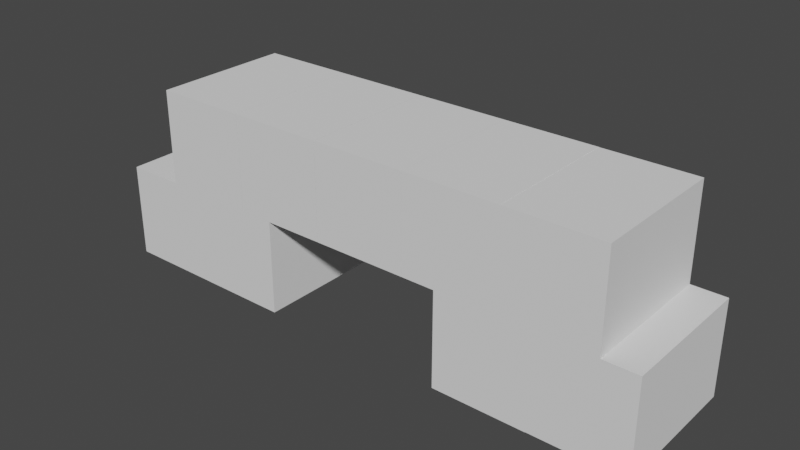 # Source: MountainCaveBack.blend  (saved by Blender 3.5.10; exported with 4.5.12 LTS)
import bpy
from mathutils import Matrix  # noqa: F401  (used for matrix-valued properties, if any)

bpy.ops.wm.read_factory_settings(use_empty=True)
scene = bpy.context.scene
scene.name = 'Scene'

# ---- collections
col_collection = bpy.data.collections.new('Collection'); scene.collection.children.link(col_collection)

# ---- world
world_world = bpy.data.worlds.new('World'); scene.world = world_world
world_world.use_nodes = True; world_world.node_tree.nodes.clear()
_N = world_world.node_tree.nodes; _L = world_world.node_tree.links
n0 = _N.new('ShaderNodeOutputWorld'); n0.name = 'World Output'; n0.location = (300, 300)
n1 = _N.new('ShaderNodeBackground'); n1.name = 'Background'; n1.location = (10, 300)
n1.inputs[0].default_value = (0.05088, 0.05088, 0.05088, 1.0)
_L.new(n1.outputs[0], n0.inputs[0])
n0.is_active_output = True
world_world.color = (0.05088, 0.05088, 0.05088)
world_world.use_sun_shadow = False
world_world.sun_shadow_jitter_overblur = 0.0

# ---- meshes
me_004 = bpy.data.meshes.new('立方体.004')
me_004.from_pydata([(-15.5, -10.41, -10.55), (-15.5, -10.41, 10.55), (-15.5, 10.41, -10.55), (-15.5, 10.41, 10.55), (15.5, -10.41, -10.55), (15.5, -10.41, 10.55), (15.5, 10.41, -10.55), (15.5, 10.41, 10.55)], [], [(0, 1, 3, 2), (2, 3, 7, 6), (6, 7, 5, 4), (4, 5, 1, 0), (2, 6, 4, 0), (7, 3, 1, 5)])
_uv = me_004.uv_layers.new(name='UVマップ')
_uv.uv.foreach_set('vector', [0.375, 0.0, 0.625, 0.0, 0.625, 0.25, 0.375, 0.25, 0.375, 0.25, 0.625, 0.25, 0.625, 0.5, 0.375, 0.5, 0.375, 0.5, 0.625, 0.5, 0.625, 0.75, 0.375, 0.75, 0.375, 0.75, 0.625, 0.75, 0.625, 1.0, 0.375, 1.0, 0.125, 0.5, 0.375, 0.5, 0.375, 0.75, 0.125, 0.75, 0.625, 0.5, 0.875, 0.5, 0.875, 0.75, 0.625, 0.75])
me_004.update()
me_005 = bpy.data.meshes.new('立方体.005')
me_005.from_pydata([(-15.5, -10.41, -10.55), (-15.5, -10.41, 10.55), (-15.5, 10.41, -10.55), (-15.5, 10.41, 10.55), (15.5, -10.41, -10.55), (15.5, -10.41, 10.55), (15.5, 10.41, -10.55), (15.5, 10.41, 10.55)], [], [(0, 1, 3, 2), (2, 3, 7, 6), (6, 7, 5, 4), (4, 5, 1, 0), (2, 6, 4, 0), (7, 3, 1, 5)])
_uv = me_005.uv_layers.new(name='UVマップ')
_uv.uv.foreach_set('vector', [0.375, 0.0, 0.625, 0.0, 0.625, 0.25, 0.375, 0.25, 0.375, 0.25, 0.625, 0.25, 0.625, 0.5, 0.375, 0.5, 0.375, 0.5, 0.625, 0.5, 0.625, 0.75, 0.375, 0.75, 0.375, 0.75, 0.625, 0.75, 0.625, 1.0, 0.375, 1.0, 0.125, 0.5, 0.375, 0.5, 0.375, 0.75, 0.125, 0.75, 0.625, 0.5, 0.875, 0.5, 0.875, 0.75, 0.625, 0.75])
me_005.update()
me_006 = bpy.data.meshes.new('立方体.006')
me_006.from_pydata([(-15.5, -10.41, -10.55), (-15.5, -10.41, 10.55), (-15.5, 10.41, -10.55), (-15.5, 10.41, 10.55), (15.5, -10.41, -10.55), (15.5, -10.41, 10.55), (15.5, 10.41, -10.55), (15.5, 10.41, 10.55)], [], [(0, 1, 3, 2), (2, 3, 7, 6), (6, 7, 5, 4), (4, 5, 1, 0), (2, 6, 4, 0), (7, 3, 1, 5)])
_uv = me_006.uv_layers.new(name='UVマップ')
_uv.uv.foreach_set('vector', [0.375, 0.0, 0.625, 0.0, 0.625, 0.25, 0.375, 0.25, 0.375, 0.25, 0.625, 0.25, 0.625, 0.5, 0.375, 0.5, 0.375, 0.5, 0.625, 0.5, 0.625, 0.75, 0.375, 0.75, 0.375, 0.75, 0.625, 0.75, 0.625, 1.0, 0.375, 1.0, 0.125, 0.5, 0.375, 0.5, 0.375, 0.75, 0.125, 0.75, 0.625, 0.5, 0.875, 0.5, 0.875, 0.75, 0.625, 0.75])
me_006.update()
me_007 = bpy.data.meshes.new('立方体.007')
me_007.from_pydata([(-15.5, -10.41, -10.55), (-15.5, -10.41, 10.55), (-15.5, 10.41, -10.55), (-15.5, 10.41, 10.55), (15.5, -10.41, -10.55), (15.5, -10.41, 10.55), (15.5, 10.41, -10.55), (15.5, 10.41, 10.55)], [], [(0, 1, 3, 2), (2, 3, 7, 6), (6, 7, 5, 4), (4, 5, 1, 0), (2, 6, 4, 0), (7, 3, 1, 5)])
_uv = me_007.uv_layers.new(name='UVマップ')
_uv.uv.foreach_set('vector', [0.375, 0.0, 0.625, 0.0, 0.625, 0.25, 0.375, 0.25, 0.375, 0.25, 0.625, 0.25, 0.625, 0.5, 0.375, 0.5, 0.375, 0.5, 0.625, 0.5, 0.625, 0.75, 0.375, 0.75, 0.375, 0.75, 0.625, 0.75, 0.625, 1.0, 0.375, 1.0, 0.125, 0.5, 0.375, 0.5, 0.375, 0.75, 0.125, 0.75, 0.625, 0.5, 0.875, 0.5, 0.875, 0.75, 0.625, 0.75])
me_007.update()
me_008 = bpy.data.meshes.new('立方体.008')
me_008.from_pydata([(-15.5, -10.41, -10.55), (-15.5, -10.41, 10.55), (-15.5, 10.41, -10.55), (-15.5, 10.41, 10.55), (15.5, -10.41, -10.55), (15.5, -10.41, 10.55), (15.5, 10.41, -10.55), (15.5, 10.41, 10.55)], [], [(0, 1, 3, 2), (2, 3, 7, 6), (6, 7, 5, 4), (4, 5, 1, 0), (2, 6, 4, 0), (7, 3, 1, 5)])
_uv = me_008.uv_layers.new(name='UVマップ')
_uv.uv.foreach_set('vector', [0.375, 0.0, 0.625, 0.0, 0.625, 0.25, 0.375, 0.25, 0.375, 0.25, 0.625, 0.25, 0.625, 0.5, 0.375, 0.5, 0.375, 0.5, 0.625, 0.5, 0.625, 0.75, 0.375, 0.75, 0.375, 0.75, 0.625, 0.75, 0.625, 1.0, 0.375, 1.0, 0.125, 0.5, 0.375, 0.5, 0.375, 0.75, 0.125, 0.75, 0.625, 0.5, 0.875, 0.5, 0.875, 0.75, 0.625, 0.75])
me_008.update()
me_009 = bpy.data.meshes.new('立方体.009')
me_009.from_pydata([(-15.5, -10.41, -10.55), (-15.5, -10.41, 10.55), (-15.5, 10.41, -10.55), (-15.5, 10.41, 10.55), (15.5, -10.41, -10.55), (15.5, -10.41, 10.55), (15.5, 10.41, -10.55), (15.5, 10.41, 10.55)], [], [(0, 1, 3, 2), (2, 3, 7, 6), (6, 7, 5, 4), (4, 5, 1, 0), (2, 6, 4, 0), (7, 3, 1, 5)])
_uv = me_009.uv_layers.new(name='UVマップ')
_uv.uv.foreach_set('vector', [0.375, 0.0, 0.625, 0.0, 0.625, 0.25, 0.375, 0.25, 0.375, 0.25, 0.625, 0.25, 0.625, 0.5, 0.375, 0.5, 0.375, 0.5, 0.625, 0.5, 0.625, 0.75, 0.375, 0.75, 0.375, 0.75, 0.625, 0.75, 0.625, 1.0, 0.375, 1.0, 0.125, 0.5, 0.375, 0.5, 0.375, 0.75, 0.125, 0.75, 0.625, 0.5, 0.875, 0.5, 0.875, 0.75, 0.625, 0.75])
me_009.update()
me_010 = bpy.data.meshes.new('立方体.010')
me_010.from_pydata([(-15.5, -10.41, -10.55), (-15.5, -10.41, 10.55), (-15.5, 10.41, -10.55), (-15.5, 10.41, 10.55), (15.5, -10.41, -10.55), (15.5, -10.41, 10.55), (15.5, 10.41, -10.55), (15.5, 10.41, 10.55)], [], [(0, 1, 3, 2), (2, 3, 7, 6), (6, 7, 5, 4), (4, 5, 1, 0), (2, 6, 4, 0), (7, 3, 1, 5)])
_uv = me_010.uv_layers.new(name='UVマップ')
_uv.uv.foreach_set('vector', [0.375, 0.0, 0.625, 0.0, 0.625, 0.25, 0.375, 0.25, 0.375, 0.25, 0.625, 0.25, 0.625, 0.5, 0.375, 0.5, 0.375, 0.5, 0.625, 0.5, 0.625, 0.75, 0.375, 0.75, 0.375, 0.75, 0.625, 0.75, 0.625, 1.0, 0.375, 1.0, 0.125, 0.5, 0.375, 0.5, 0.375, 0.75, 0.125, 0.75, 0.625, 0.5, 0.875, 0.5, 0.875, 0.75, 0.625, 0.75])
me_010.update()
me_019 = bpy.data.meshes.new('立方体.019')
me_019.from_pydata([(-15.5, -10.41, -10.55), (-15.5, -10.41, 10.55), (-15.5, 10.41, -10.55), (-15.5, 10.41, 10.55), (14.24, -10.41, -10.55), (14.24, -10.41, 10.55), (14.24, 10.41, -10.55), (14.24, 10.41, 10.55)], [], [(0, 1, 3, 2), (2, 3, 7, 6), (6, 7, 5, 4), (4, 5, 1, 0), (2, 6, 4, 0), (7, 3, 1, 5)])
_uv = me_019.uv_layers.new(name='UVマップ')
_uv.uv.foreach_set('vector', [0.375, 0.0, 0.625, 0.0, 0.625, 0.25, 0.375, 0.25, 0.375, 0.25, 0.625, 0.25, 0.625, 0.5, 0.375, 0.5, 0.375, 0.5, 0.625, 0.5, 0.625, 0.75, 0.375, 0.75, 0.375, 0.75, 0.625, 0.75, 0.625, 1.0, 0.375, 1.0, 0.125, 0.5, 0.375, 0.5, 0.375, 0.75, 0.125, 0.75, 0.625, 0.5, 0.875, 0.5, 0.875, 0.75, 0.625, 0.75])
me_019.update()
me_020 = bpy.data.meshes.new('立方体.020')
me_020.from_pydata([(-15.5, -10.41, -10.55), (-15.5, -10.41, 10.55), (-15.5, 10.41, -10.55), (-15.5, 10.41, 10.55), (14.13, -10.41, -10.55), (14.13, -10.41, 10.55), (14.13, 10.41, -10.55), (14.13, 10.41, 10.55), (-15.5, 5.205, -10.55), (-15.5, 5.205, 10.55), (14.13, 5.205, -10.55), (14.13, 5.205, 10.55), (15.99, 10.41, -10.55), (15.99, 10.41, 10.55), (15.99, 5.205, -10.55), (15.99, 5.205, 10.55)], [], [(8, 9, 3, 2), (2, 3, 7, 6), (10, 11, 5, 4), (4, 5, 1, 0), (8, 10, 4, 0), (11, 9, 1, 5), (7, 3, 9, 11), (2, 6, 10, 8), (6, 7, 13, 12), (0, 1, 9, 8), (12, 13, 15, 14), (7, 11, 15, 13), (10, 6, 12, 14), (11, 10, 14, 15)])
_uv = me_020.uv_layers.new(name='UVマップ')
_uv.uv.foreach_set('vector', [0.375, 0.1875, 0.625, 0.1875, 0.625, 0.25, 0.375, 0.25, 0.375, 0.25, 0.625, 0.25, 0.625, 0.5, 0.375, 0.5, 0.375, 0.5625, 0.625, 0.5625, 0.625, 0.75, 0.375, 0.75, 0.375, 0.75, 0.625, 0.75, 0.625, 1.0, 0.375, 1.0, 0.125, 0.5625, 0.375, 0.5625, 0.375, 0.75, 0.125, 0.75, 0.625, 0.5625, 0.875, 0.5625, 0.875, 0.75, 0.625, 0.75, 0.625, 0.5, 0.875, 0.5, 0.875, 0.5625, 0.625, 0.5625, 0.125, 0.5, 0.375, 0.5, 0.375, 0.5625, 0.125, 0.5625, 0.375, 0.5, 0.625, 0.5, 0.625, 0.5, 0.375, 0.5, 0.375, 0.0, 0.625, 0.0, 0.625, 0.1875, 0.375, 0.1875, 0.375, 0.5, 0.625, 0.5, 0.625, 0.5625, 0.375, 0.5625, 0.625, 0.5, 0.625, 0.5625, 0.625, 0.5625, 0.625, 0.5, 0.375, 0.5625, 0.375, 0.5, 0.375, 0.5, 0.375, 0.5625, 0.625, 0.5625, 0.375, 0.5625, 0.375, 0.5625, 0.625, 0.5625])
me_020.update()
me_022 = bpy.data.meshes.new('立方体.022')
me_022.from_pydata([(-14.13, -10.41, -10.55), (-14.13, -10.41, 10.55), (-14.13, 10.41, -10.55), (-14.13, 10.41, 10.55), (-13.22, -10.41, -10.55), (-13.22, -10.41, 10.55), (-13.22, 10.41, -10.55), (-13.22, 10.41, 10.55), (-14.13, 6.352, -3.936), (-14.13, 7.071, -3.951), (-13.22, 6.351, -3.944), (-13.22, 6.381, -3.937), (-13.22, 6.352, -3.936), (-14.13, 5.382, -4.092), (-14.13, 5.387, -4.078), (-14.13, 6.015, -4.0), (-13.22, 5.387, -4.079), (-13.22, 5.387, -4.078), (-13.22, 5.412, -4.075), (-14.13, 5.353, -4.101), (-14.13, 5.046, -4.21), (-13.22, 5.353, -4.101), (-14.13, 4.159, -4.708), (-14.13, 3.629, -5.239), (-13.22, 3.638, -5.241), (-13.22, 3.65, -5.217), (-13.22, 3.629, -5.239), (-14.13, 8.09, -4.04), (-14.13, 7.461, -3.949), (-14.13, 8.399, -4.084), (-13.22, 7.461, -3.949), (-13.22, 8.399, -4.084), (-14.13, 8.434, -4.092), (-14.13, 9.121, -4.241), (-13.22, 8.434, -4.092), (-13.22, 8.462, -4.098), (-14.13, 9.497, -4.344), (-14.13, 10.24, -5.246), (-14.13, 9.996, -4.949), (-13.22, 9.497, -4.344), (-13.22, 9.489, -4.355), (-13.22, 9.517, -4.369), (-13.22, 10.24, -5.246), (-14.13, 10.26, -5.261), (-14.13, 10.26, -5.933), (-14.13, 10.26, -6.261), (-13.22, 10.26, -5.261), (-13.22, 10.26, -5.288), (-13.22, 10.26, -6.261), (-14.13, 10.26, -6.293), (-14.13, 10.26, -6.964), (-14.13, 10.26, -7.293), (-13.22, 10.26, -6.293), (-13.22, 10.26, -6.32), (-13.22, 10.26, -7.293), (-14.13, 10.26, -7.31), (-14.13, 10.26, -7.982), (-14.13, 10.26, -8.31), (-13.22, 10.26, -7.31), (-13.22, 10.26, -7.337), (-13.22, 10.26, -8.31), (-14.13, 10.26, -8.346), (-14.13, 10.26, -9.017), (-14.13, 10.26, -9.346), (-13.22, 10.26, -8.346), (-13.22, 10.26, -8.373), (-13.22, 10.26, -9.346), (-14.13, 10.26, -10.29), (-14.13, 10.26, -9.383), (-14.13, 10.26, -10.05), (-14.13, 10.26, -10.38), (-13.22, 10.26, -9.383), (-13.22, 10.26, -9.41), (-13.22, 10.26, -10.29), (-13.22, 10.26, -10.38), (-14.13, 10.26, -5.262), (-14.13, 10.24, -5.246), (-14.13, 10.26, -9.383), (-14.13, 10.26, -9.346), (-14.13, 10.26, -8.346), (-14.13, 10.26, -8.31), (-14.13, 10.26, -7.31), (-14.13, 10.26, -7.293), (-14.13, 10.26, -5.246), (-14.13, 10.26, -6.293), (-14.13, 10.26, -6.261), (-14.13, 3.654, -5.246), (-14.13, 3.589, -5.246), (-14.13, 10.26, -10.38), (-14.13, 3.589, -10.55), (-14.13, 10.26, -10.55), (-13.22, 10.26, -8.346), (-13.22, 10.26, -7.31), (-13.22, 10.26, -5.262), (-13.22, 10.26, -9.383), (-13.22, 10.26, -9.346), (-13.22, 10.26, -5.246), (-13.22, 10.26, -8.31), (-13.22, 10.24, -5.246), (-13.22, 10.26, -7.293), (-13.22, 10.26, -6.293), (-13.22, 10.26, -6.261), (-13.22, 3.654, -5.246), (-13.22, 3.589, -5.246), (-13.22, 10.26, -10.38), (-13.22, 3.589, -10.55), (-13.22, 10.26, -10.55), (-14.41, 3.654, -5.246), (-14.13, 7.46, -3.953), (-14.13, 8.433, -4.096), (-14.13, 8.397, -4.091), (-14.13, 9.476, -4.37), (-14.13, 9.476, -4.31), (-14.13, 9.178, -4.254), (-14.13, 8.515, -4.11), (-14.13, 8.63, -4.128), (-14.13, 8.901, -4.193), (-14.13, 7.516, -3.949), (-14.13, 7.478, -3.952), (-14.13, 8.016, -4.029), (-14.13, 7.785, -3.992), (-14.13, 7.423, -3.956), (-14.13, 4.403, -4.464), (-14.13, 4.403, -4.434), (-14.13, 7.396, -3.957), (-14.13, 6.397, -3.937), (-14.13, 6.398, -3.937), (-14.13, 6.404, -3.937), (-14.13, 6.351, -3.946), (-14.13, 6.162, -3.982), (-14.13, 5.353, -4.101), (-14.13, 5.381, -4.093), (-14.13, 5.071, -4.201), (-14.13, 5.248, -4.132), (-14.13, 5.343, -4.104), (-14.13, 4.573, -4.379), (-13.22, 7.46, -3.953), (-13.22, 8.397, -4.091), (-13.22, 8.433, -4.096), (-13.22, 9.476, -4.31), (-13.22, 8.901, -4.193), (-13.22, 8.63, -4.128), (-13.22, 8.515, -4.11), (-13.22, 9.178, -4.254), (-13.22, 7.516, -3.949), (-13.22, 8.016, -4.029), (-13.22, 7.785, -3.992), (-13.22, 7.478, -3.952), (-13.22, 7.423, -3.956), (-13.22, 9.476, -4.37), (-13.22, 4.403, -4.464), (-13.22, 4.403, -4.434), (-13.22, 5.381, -4.093), (-13.22, 5.353, -4.101), (-13.22, 6.404, -3.937), (-13.22, 6.398, -3.937), (-13.22, 6.397, -3.937), (-13.22, 7.396, -3.957), (-13.22, 6.162, -3.982), (-13.22, 4.573, -4.379), (-13.22, 5.343, -4.104), (-13.22, 5.248, -4.132), (-13.22, 5.071, -4.201), (-13.22, 6.351, -3.946), (-13.93, 6.397, -3.937), (-14.27, 6.404, -3.937), (-13.6, 6.351, -3.946), (-14.35, 8.515, -4.11), (-13.71, 9.476, -4.37)], [], [(55, 81, 82, 51, 50, 49, 45, 44, 43, 75, 83, 76, 37, 38, 36, 111, 112, 113, 33, 116, 115, 114, 32, 109, 110, 29, 27, 119, 120, 117, 118, 28, 108, 121, 3, 2, 67, 69, 68, 77, 78, 63, 62, 61, 79, 80, 57, 56), (85, 45, 49, 84), (70, 67, 2, 90, 88), (19, 134, 133, 132, 20, 135, 123, 122, 22, 23, 86, 87, 89, 0, 1, 3, 121, 124, 9, 127, 126, 125, 8, 128, 129, 15, 14, 13, 131, 130), (2, 3, 7, 6), (138, 34, 35, 142, 141, 140, 143, 139, 149, 40, 39, 41, 42, 98, 96, 93, 46, 47, 48, 52, 53, 54, 99, 92, 58, 59, 60, 97, 91, 64, 65, 66, 95, 94, 71, 72, 73, 6, 7, 148, 136, 30, 147, 144, 146, 145, 31, 137), (52, 48, 101, 100), (163, 10, 12, 11, 156, 155, 154, 157, 148, 7, 5, 4, 105, 103, 102, 24, 26, 25, 150, 151, 159, 162, 161, 160, 21, 153, 152, 16, 17, 18, 158), (6, 73, 74, 104, 106), (4, 5, 1, 0), (4, 0, 89, 105), (90, 2, 6, 106), (7, 3, 1, 5), (157, 154, 165, 9, 124), (11, 164, 156), (127, 9, 165), (12, 8, 125, 164, 11), (166, 128, 8, 12, 10), (163, 166, 10), (17, 14, 15, 18), (18, 15, 129, 158), (16, 13, 14, 17), (131, 13, 16, 152), (19, 21, 160, 134), (153, 21, 19, 130), (26, 23, 22, 25), (25, 22, 122, 150), (86, 23, 26, 24, 107), (24, 102, 107), (147, 30, 28, 118), (108, 28, 30, 136), (137, 31, 29, 110), (35, 167, 142), (34, 32, 114, 167, 35), (109, 32, 34, 138), (42, 41, 38, 37), (36, 38, 41, 39), (168, 111, 36, 39, 40), (149, 168, 40), (98, 42, 37, 76), (43, 44, 47, 46), (47, 44, 45, 48), (101, 48, 45, 85), (75, 43, 46, 93), (84, 49, 52, 100), (99, 54, 51, 82), (49, 50, 53, 52), (54, 53, 50, 51), (81, 55, 58, 92), (97, 60, 57, 80), (55, 56, 59, 58), (60, 59, 56, 57), (79, 61, 64, 91), (95, 66, 63, 78), (61, 62, 65, 64), (66, 65, 62, 63), (77, 68, 71, 94), (104, 74, 70, 88), (68, 69, 72, 71), (73, 72, 69, 67, 70, 74), (80, 79, 91, 97), (82, 81, 92, 99), (85, 84, 100, 101), (93, 96, 83, 75), (78, 77, 94, 95), (88, 90, 106, 104), (87, 103, 105, 89), (83, 96, 98, 76), (107, 102, 103, 87, 86), (168, 149, 139, 112, 111), (122, 123, 151, 150), (112, 139, 143, 113), (109, 138, 137, 110), (115, 141, 142, 167, 114), (117, 144, 147, 118), (124, 121, 108, 136, 148, 157), (125, 126, 155, 156, 164), (158, 129, 128, 166, 163), (130, 131, 152, 153), (160, 161, 133, 134), (133, 161, 162, 132), (120, 146, 144, 117), (154, 155, 126, 127, 165)])
me_022.polygons.foreach_set('use_smooth', [0, 0, 0, 0, 0, 0, 0, 0, 0, 0, 0, 0, 0, 1, 1, 1, 1, 1, 1, 1, 1, 1, 1, 1, 1, 1, 1, 1, 1, 1, 1, 1, 1, 1, 1, 1, 1, 1, 1, 1, 1, 1, 1, 1, 1, 1, 1, 1, 1, 1, 1, 1, 1, 1, 1, 1, 1, 1, 1, 1, 0, 0, 0, 0, 0, 0, 0, 0, 0, 0, 0, 0, 0, 0, 0, 0, 0, 0, 0, 0, 0, 0, 0])
_uv = me_022.uv_layers.new(name='UVマップ')
_uv.uv.foreach_set('vector', [0.4134, 0.2482, 0.4134, 0.2482, 0.4136, 0.2482, 0.4136, 0.2482, 0.4175, 0.2482, 0.4254, 0.2482, 0.4258, 0.2482, 0.4297, 0.2482, 0.4377, 0.2482, 0.4377, 0.2482, 0.4378, 0.2482, 0.4378, 0.2479, 0.4378, 0.248, 0.4414, 0.245, 0.4485, 0.239, 0.4482, 0.2388, 0.4489, 0.2388, 0.4496, 0.2352, 0.4497, 0.2345, 0.4503, 0.2319, 0.4511, 0.2286, 0.4513, 0.2272, 0.4515, 0.2263, 0.4515, 0.2263, 0.4515, 0.2258, 0.4516, 0.2259, 0.4521, 0.2222, 0.4523, 0.2213, 0.4527, 0.2185, 0.4532, 0.2153, 0.4532, 0.2148, 0.4532, 0.2146, 0.4532, 0.2146, 0.4531, 0.2141, 0.625, 0.25, 0.375, 0.25, 0.3781, 0.2482, 0.3809, 0.2482, 0.3888, 0.2482, 0.3888, 0.2482, 0.3893, 0.2482, 0.3893, 0.2482, 0.3932, 0.2482, 0.4011, 0.2482, 0.4011, 0.2482, 0.4015, 0.2482, 0.4015, 0.2482, 0.4054, 0.2482, 0.4258, 0.2482, 0.4258, 0.2482, 0.4254, 0.2482, 0.4254, 0.2482, 0.377, 0.2482, 0.3781, 0.2482, 0.375, 0.25, 0.375, 0.2482, 0.377, 0.2482, 0.4514, 0.1893, 0.4514, 0.1892, 0.451, 0.188, 0.4502, 0.1859, 0.4501, 0.1856, 0.4481, 0.1799, 0.4475, 0.1779, 0.4471, 0.1779, 0.4442, 0.1749, 0.4379, 0.1686, 0.4378, 0.1689, 0.4378, 0.1681, 0.375, 0.1681, 0.375, 0.0, 0.625, 0.0, 0.625, 0.25, 0.4531, 0.2141, 0.4531, 0.2138, 0.4532, 0.2099, 0.4533, 0.2019, 0.4534, 0.2018, 0.4533, 0.2018, 0.4534, 0.2013, 0.4532, 0.2013, 0.4528, 0.199, 0.4526, 0.1972, 0.4517, 0.1897, 0.4515, 0.1896, 0.4515, 0.1896, 0.4514, 0.1893, 0.375, 0.25, 0.625, 0.25, 0.625, 0.5, 0.375, 0.5, 0.4515, 0.5237, 0.4515, 0.5237, 0.4514, 0.5234, 0.4513, 0.5228, 0.4511, 0.5214, 0.4503, 0.5181, 0.4496, 0.5148, 0.4489, 0.5112, 0.4482, 0.5112, 0.4484, 0.5111, 0.4485, 0.511, 0.4482, 0.5107, 0.4378, 0.502, 0.4378, 0.5021, 0.4378, 0.5018, 0.4377, 0.5018, 0.4377, 0.5018, 0.4373, 0.5018, 0.4258, 0.5018, 0.4254, 0.5018, 0.4251, 0.5018, 0.4136, 0.5018, 0.4136, 0.5018, 0.4134, 0.5018, 0.4134, 0.5018, 0.4131, 0.5018, 0.4015, 0.5018, 0.4015, 0.5018, 0.4011, 0.5018, 0.4011, 0.5018, 0.4008, 0.5018, 0.3893, 0.5018, 0.3893, 0.5018, 0.3888, 0.5018, 0.3888, 0.5018, 0.3885, 0.5018, 0.3781, 0.5018, 0.375, 0.5, 0.625, 0.5, 0.4531, 0.5359, 0.4532, 0.5354, 0.4532, 0.5354, 0.4532, 0.5352, 0.4532, 0.5347, 0.4527, 0.5315, 0.4523, 0.5287, 0.4516, 0.5241, 0.4515, 0.5242, 0.4254, 0.5018, 0.4258, 0.5018, 0.4258, 0.5018, 0.4254, 0.5018, 0.4532, 0.5487, 0.4533, 0.5487, 0.4534, 0.5487, 0.4534, 0.5484, 0.4533, 0.5482, 0.4534, 0.5482, 0.4533, 0.5481, 0.4531, 0.5362, 0.4531, 0.5359, 0.625, 0.5, 0.625, 0.75, 0.375, 0.75, 0.375, 0.5819, 0.4378, 0.5819, 0.4378, 0.5811, 0.4379, 0.5813, 0.4379, 0.5814, 0.4382, 0.5812, 0.4471, 0.5721, 0.4475, 0.5721, 0.4481, 0.5701, 0.4502, 0.5641, 0.451, 0.562, 0.4514, 0.5608, 0.4514, 0.5607, 0.4514, 0.5607, 0.4515, 0.5604, 0.4517, 0.5603, 0.4517, 0.5603, 0.4517, 0.56, 0.4528, 0.551, 0.375, 0.5, 0.3781, 0.5018, 0.377, 0.5018, 0.377, 0.5018, 0.375, 0.5018, 0.375, 0.75, 0.625, 0.75, 0.625, 1.0, 0.375, 1.0, 0.375, 0.75, 0.125, 0.75, 0.125, 0.5819, 0.375, 0.5819, 0.125, 0.5018, 0.125, 0.5, 0.375, 0.5, 0.375, 0.5018, 0.625, 0.5, 0.875, 0.5, 0.875, 0.75, 0.625, 0.75, 0.0, 0.0, 0.0, 0.0, 0.0, 0.0, 0.0, 0.0, 0.0, 0.0, 0.0, 0.0, 0.0, 0.0, 0.0, 0.0, 0.0, 0.0, 0.0, 0.0, 0.0, 0.0, 0.0, 0.0, 0.0, 0.0, 0.0, 0.0, 0.0, 0.0, 0.0, 0.0, 0.0, 0.0, 0.0, 0.0, 0.0, 0.0, 0.0, 0.0, 0.0, 0.0, 0.0, 0.0, 0.0, 0.0, 0.0, 0.0, 0.0, 0.0, 0.0, 0.0, 0.0, 0.0, 0.0, 0.0, 0.0, 0.0, 0.0, 0.0, 0.0, 0.0, 0.0, 0.0, 0.0, 0.0, 0.0, 0.0, 0.0, 0.0, 0.0, 0.0, 0.0, 0.0, 0.0, 0.0, 0.0, 0.0, 0.0, 0.0, 0.0, 0.0, 0.0, 0.0, 0.0, 0.0, 0.0, 0.0, 0.0, 0.0, 0.0, 0.0, 0.0, 0.0, 0.0, 0.0, 0.0, 0.0, 0.0, 0.0, 0.0, 0.0, 0.0, 0.0, 0.0, 0.0, 0.0, 0.0, 0.0, 0.0, 0.0, 0.0, 0.0, 0.0, 0.0, 0.0, 0.0, 0.0, 0.0, 0.0, 0.0, 0.0, 0.0, 0.0, 0.0, 0.0, 0.0, 0.0, 0.0, 0.0, 0.0, 0.0, 0.0, 0.0, 0.0, 0.0, 0.0, 0.0, 0.0, 0.0, 0.0, 0.0, 0.0, 0.0, 0.0, 0.0, 0.0, 0.0, 0.0, 0.0, 0.0, 0.0, 0.0, 0.0, 0.0, 0.0, 0.0, 0.0, 0.0, 0.0, 0.0, 0.0, 0.0, 0.0, 0.0, 0.0, 0.0, 0.0, 0.0, 0.0, 0.0, 0.0, 0.0, 0.0, 0.0, 0.0, 0.0, 0.0, 0.0, 0.0, 0.0, 0.0, 0.0, 0.0, 0.0, 0.0, 0.0, 0.0, 0.0, 0.0, 0.0, 0.0, 0.0, 0.0, 0.0, 0.0, 0.0, 0.0, 0.0, 0.0, 0.0, 0.0, 0.0, 0.0, 0.0, 0.0, 0.0, 0.0, 0.0, 0.0, 0.0, 0.0, 0.0, 0.0, 0.0, 0.0, 0.0, 0.0, 0.0, 0.0, 0.0, 0.0, 0.0, 0.0, 0.0, 0.0, 0.0, 0.0, 0.0, 0.0, 0.0, 0.0, 0.0, 0.0, 0.0, 0.0, 0.0, 0.0, 0.0, 0.0, 0.0, 0.0, 0.0, 0.0, 0.0, 0.0, 0.0, 0.0, 0.0, 0.0, 0.0, 0.0, 0.0, 0.0, 0.0, 0.0, 0.0, 0.0, 0.0, 0.0, 0.0, 0.0, 0.0, 0.0, 0.0, 0.0, 0.0, 0.0, 0.0, 0.0, 0.0, 0.0, 0.0, 0.0, 0.0, 0.0, 0.0, 0.0, 0.0, 0.0, 0.0, 0.0, 0.0, 0.0, 0.0, 0.0, 0.0, 0.0, 0.0, 0.0, 0.0, 0.0, 0.0, 0.0, 0.0, 0.0, 0.0, 0.0, 0.0, 0.0, 0.0, 0.0, 0.0, 0.0, 0.0, 0.0, 0.0, 0.0, 0.0, 0.0, 0.0, 0.0, 0.0, 0.0, 0.0, 0.0, 0.0, 0.0, 0.0, 0.0, 0.0, 0.0, 0.0, 0.0, 0.0, 0.0, 0.0, 0.0, 0.0, 0.0, 0.0, 0.0, 0.0, 0.0, 0.0, 0.0, 0.0, 0.0, 0.0, 0.0, 0.0, 0.0, 0.0, 0.0, 0.0, 0.0, 0.0, 0.0, 0.0, 0.0, 0.0, 0.0, 0.0, 0.0, 0.0, 0.0, 0.0, 0.0, 0.0, 0.0, 0.0, 0.0, 0.0, 0.0, 0.0, 0.0, 0.0, 0.0, 0.0, 0.0, 0.0, 0.0, 0.0, 0.0, 0.0, 0.0, 0.0, 0.0, 0.0, 0.0, 0.4848, 0.3413, 0.4831, 0.3413, 0.4831, 0.4262, 0.4848, 0.4262, 0.5313, 0.3413, 0.5305, 0.3413, 0.5305, 0.4262, 0.5313, 0.4262, 0.5785, 0.3413, 0.5771, 0.3413, 0.5771, 0.4262, 0.5785, 0.4262, 0.6243, 0.4262, 0.625, 0.4262, 0.625, 0.3413, 0.6243, 0.3413, 0.4374, 0.3413, 0.4357, 0.3413, 0.4357, 0.4262, 0.4374, 0.4262, 0.3899, 0.3413, 0.3823, 0.3413, 0.3823, 0.4262, 0.3899, 0.4262, 0.625, 0.9087, 0.625, 0.8238, 0.3823, 0.8238, 0.3823, 0.9087, 0.7837, 0.5, 0.6988, 0.5, 0.6988, 0.5008, 0.7837, 0.5008, 0.7058, 0.7475, 0.6988, 0.7475, 0.6988, 0.75, 0.7837, 0.75, 0.7837, 0.7476, 0.6179, 0.4075, 0.6179, 0.4135, 0.625, 0.4135, 0.625, 0.3139, 0.6179, 0.3139, 0.6213, 0.9361, 0.625, 0.9361, 0.625, 0.8365, 0.6213, 0.8365, 0.8111, 0.5, 0.7115, 0.5, 0.7115, 0.5147, 0.8111, 0.5147, 0.8111, 0.5514, 0.7115, 0.5514, 0.7115, 0.5532, 0.8111, 0.5532, 0.8111, 0.5417, 0.7115, 0.5417, 0.7115, 0.5474, 0.7196, 0.5474, 0.8111, 0.5474, 0.8111, 0.5973, 0.7115, 0.5973, 0.7115, 0.5993, 0.8111, 0.5993, 0.8111, 0.6036, 0.8111, 0.6022, 0.8111, 0.6002, 0.7115, 0.6002, 0.7115, 0.6022, 0.7115, 0.6036, 0.8111, 0.6517, 0.8111, 0.6517, 0.7115, 0.6517, 0.7115, 0.6517, 0.7138, 0.6517, 0.7115, 0.6633, 0.8111, 0.6633, 0.8111, 0.654, 0.7128, 0.654, 0.7115, 0.654, 0.8111, 0.7032, 0.8111, 0.7018, 0.7115, 0.7018, 0.7115, 0.7032, 0.7115, 0.7037, 0.7115, 0.7083, 0.8111, 0.7083, 0.8111, 0.7037, 0.8111, 0.7083, 0.7115, 0.7083, 0.7115, 0.7171, 0.8111, 0.7171, 0.8111, 0.5833, 0.7115, 0.5833, 0.7115, 0.5973, 0.8111, 0.5973, 0.7115, 0.6514, 0.7115, 0.6517, 0.8111, 0.6517, 0.8111, 0.6514, 0.7149, 0.6514])
_uv.active_render = True
_uv = me_022.uv_layers.new(name='UVMap')
_uv.uv.foreach_set('vector', [0.0, 0.0, 0.0, 0.0, 0.0, 0.0, 0.0, 0.0, 0.0, 0.0, 0.0, 0.0, 0.0, 0.0, 0.0, 0.0, 0.0, 0.0, 0.0, 0.0, 0.0, 0.0, 0.0, 0.0, 0.0, 0.0, 0.0, 0.0, 0.0, 0.0, 0.0, 0.0, 0.0, 0.0, 0.0, 0.0, 0.0, 0.0, 0.0, 0.0, 0.0, 0.0, 0.0, 0.0, 0.0, 0.0, 0.0, 0.0, 0.0, 0.0, 0.0, 0.0, 0.0, 0.0, 0.0, 0.0, 0.0, 0.0, 0.0, 0.0, 0.0, 0.0, 0.0, 0.0, 0.0, 0.0, 0.0, 0.0, 0.0, 0.0, 0.0, 0.0, 0.0, 0.0, 0.0, 0.0, 0.0, 0.0, 0.0, 0.0, 0.0, 0.0, 0.0, 0.0, 0.0, 0.0, 0.0, 0.0, 0.0, 0.0, 0.0, 0.0, 0.0, 0.0, 0.0, 0.0, 0.0, 0.0, 0.0, 0.0, 0.0, 0.0, 0.0, 0.0, 0.0, 0.0, 0.0, 0.0, 0.0, 0.0, 0.0, 0.0, 0.0, 0.0, 0.0, 0.0, 0.0, 0.0, 0.0, 0.0, 0.0, 0.0, 0.0, 0.0, 0.0, 0.0, 0.0, 0.0, 0.0, 0.0, 0.0, 0.0, 0.0, 0.0, 0.0, 0.0, 0.0, 0.0, 0.0, 0.0, 0.0, 0.0, 0.0, 0.0, 0.0, 0.0, 0.0, 0.0, 0.0, 0.0, 0.0, 0.0, 0.0, 0.0, 0.0, 0.0, 0.0, 0.0, 0.0, 0.0, 0.0, 0.0, 0.0, 0.0, 0.0, 0.0, 0.0, 0.0, 0.0, 0.0, 0.0, 0.0, 0.0, 0.0, 0.0, 0.0, 0.0, 0.0, 0.0, 0.0, 0.0, 0.0, 0.0, 0.0, 0.0, 0.0, 0.0, 0.0, 0.0, 0.0, 0.0, 0.0, 0.0, 0.0, 0.0, 0.0, 0.0, 0.0, 0.0, 0.0, 0.0, 0.0, 0.0, 0.0, 0.0, 0.0, 0.0, 0.0, 0.0, 0.0, 0.0, 0.0, 0.0, 0.0, 0.0, 0.0, 0.0, 0.0, 0.0, 0.0, 0.0, 0.0, 0.0, 0.0, 0.0, 0.0, 0.0, 0.0, 0.0, 0.0, 0.0, 0.0, 0.0, 0.0, 0.0, 0.0, 0.0, 0.0, 0.0, 0.0, 0.0, 0.0, 0.0, 0.0, 0.0, 0.0, 0.0, 0.0, 0.0, 0.0, 0.0, 0.0, 0.0, 0.0, 0.0, 0.0, 0.0, 0.0, 0.0, 0.0, 0.0, 0.0, 0.0, 0.0, 0.0, 0.0, 0.0, 0.0, 0.0, 0.0, 0.0, 0.0, 0.0, 0.0, 0.0, 0.0, 0.0, 0.0, 0.0, 0.0, 0.0, 0.0, 0.0, 0.0, 0.0, 0.0, 0.0, 0.0, 0.0, 0.0, 0.0, 0.0, 0.0, 0.0, 0.0, 0.0, 0.0, 0.0, 0.0, 0.0, 0.0, 0.0, 0.0, 0.0, 0.0, 0.0, 0.0, 0.0, 0.0, 0.0, 0.0, 0.0, 0.0, 0.0, 0.0, 0.0, 0.0, 0.0, 0.0, 0.0, 0.0, 0.0, 0.0, 0.0, 0.0, 0.0, 0.0, 0.0, 0.0, 0.0, 0.0, 0.0, 0.0, 0.0, 0.0, 0.0, 0.0, 0.0, 0.0, 0.0, 0.0, 0.0, 0.0, 0.0, 0.0, 0.0, 0.0, 0.0, 0.0, 0.0, 0.0, 0.0, 0.0, 0.0, 0.0, 0.0, 0.0, 0.0, 0.0, 0.0, 0.0, 0.0, 0.0, 0.0, 0.0, 0.0, 0.0, 0.0, 0.0, 0.0, 0.0, 0.0, 0.0, 0.0, 0.0, 0.0, 0.0, 0.0, 0.0, 0.0, 0.0, 0.0, 0.0, 0.0, 0.0, 0.0, 0.0, 0.0, 0.0, 0.0, 0.6188, 0.2567, 0.3872, 0.2567, 0.3872, 0.2622, 0.5428, 0.4178, 0.6188, 0.4178, 0.3817, 0.2567, 0.3854, 0.2604, 0.3854, 0.2567, 0.3872, 0.4178, 0.5428, 0.4178, 0.3872, 0.2622, 0.375, 0.2567, 0.375, 0.4178, 0.3854, 0.4178, 0.3854, 0.2604, 0.3817, 0.2567, 0.1337, 0.502, 0.2928, 0.502, 0.2928, 0.5, 0.1317, 0.5, 0.1317, 0.5016, 0.1317, 0.502, 0.1337, 0.502, 0.1317, 0.5016, 0.625, 0.4933, 0.625, 0.3322, 0.4572, 0.3322, 0.6183, 0.4933, 0.6183, 0.4933, 0.4572, 0.3322, 0.4177, 0.3322, 0.4177, 0.4933, 0.6317, 0.5016, 0.7928, 0.5394, 0.7928, 0.5, 0.6317, 0.5, 0.7928, 0.541, 0.7928, 0.5394, 0.6317, 0.5016, 0.6317, 0.541, 0.375, 0.3322, 0.375, 0.4933, 0.3777, 0.4933, 0.3777, 0.3322, 0.3683, 0.5003, 0.3683, 0.5, 0.2072, 0.5, 0.2072, 0.5003, 0.625, 0.4933, 0.625, 0.3322, 0.4572, 0.3322, 0.6183, 0.4933, 0.6183, 0.4933, 0.4572, 0.3322, 0.3798, 0.3322, 0.3798, 0.4933, 0.7928, 0.5047, 0.7928, 0.5, 0.6317, 0.5, 0.6317, 0.5016, 0.645, 0.5047, 0.6317, 0.5016, 0.6317, 0.5047, 0.645, 0.5047, 0.3796, 0.2567, 0.375, 0.2567, 0.375, 0.4178, 0.3796, 0.4178, 0.2928, 0.5009, 0.2928, 0.5, 0.1317, 0.5, 0.1317, 0.5009, 0.8683, 0.5015, 0.8683, 0.5, 0.7072, 0.5, 0.7072, 0.5015, 0.3817, 0.2567, 0.3947, 0.2697, 0.3947, 0.2567, 0.375, 0.2567, 0.375, 0.4178, 0.3947, 0.4178, 0.3947, 0.2697, 0.3817, 0.2567, 0.2928, 0.501, 0.2928, 0.5, 0.1317, 0.5, 0.1317, 0.501, 0.625, 0.2567, 0.3817, 0.2567, 0.5428, 0.4178, 0.625, 0.4178, 0.375, 0.4178, 0.5428, 0.4178, 0.3817, 0.2567, 0.375, 0.2567, 0.1414, 0.5038, 0.2928, 0.5038, 0.2928, 0.5, 0.1317, 0.5, 0.1317, 0.5016, 0.1317, 0.5038, 0.1414, 0.5038, 0.1317, 0.5016, 0.8683, 0.5004, 0.8683, 0.5, 0.7072, 0.5, 0.7072, 0.5004, 0.625, 0.3322, 0.4572, 0.3322, 0.6183, 0.4933, 0.625, 0.4933, 0.6183, 0.4933, 0.4572, 0.3322, 0.375, 0.3322, 0.375, 0.4933, 0.3683, 0.5003, 0.3683, 0.5, 0.2072, 0.5, 0.2072, 0.5003, 0.7928, 0.5003, 0.7928, 0.5, 0.6317, 0.5, 0.6317, 0.5003, 0.7928, 0.5003, 0.7928, 0.5, 0.6317, 0.5, 0.6317, 0.5003, 0.3683, 0.5003, 0.3683, 0.5, 0.2072, 0.5, 0.2072, 0.5003, 0.625, 0.3322, 0.4572, 0.3322, 0.6183, 0.4933, 0.625, 0.4933, 0.375, 0.4933, 0.6183, 0.4933, 0.4572, 0.3322, 0.375, 0.3322, 0.7928, 0.5003, 0.7928, 0.5, 0.6317, 0.5, 0.6317, 0.5003, 0.3683, 0.5003, 0.3683, 0.5, 0.2072, 0.5, 0.2072, 0.5003, 0.625, 0.3322, 0.4572, 0.3322, 0.6183, 0.4933, 0.625, 0.4933, 0.375, 0.4933, 0.6183, 0.4933, 0.4572, 0.3322, 0.375, 0.3322, 0.7928, 0.5003, 0.7928, 0.5, 0.6317, 0.5, 0.6317, 0.5003, 0.3683, 0.5003, 0.3683, 0.5, 0.2072, 0.5, 0.2072, 0.5003, 0.625, 0.3322, 0.4572, 0.3322, 0.6183, 0.4933, 0.625, 0.4933, 0.375, 0.4933, 0.6183, 0.4933, 0.4572, 0.3322, 0.375, 0.3322, 0.7928, 0.5003, 0.7928, 0.5, 0.6317, 0.5, 0.6317, 0.5003, 0.3683, 0.5003, 0.3683, 0.5, 0.2072, 0.5, 0.2072, 0.5003, 0.625, 0.3322, 0.4572, 0.3322, 0.6183, 0.4933, 0.625, 0.4933, 0.398, 0.4933, 0.6183, 0.4933, 0.4572, 0.3322, 0.398, 0.3322, 0.375, 0.3322, 0.375, 0.4933, 0.0, 0.0, 0.0, 0.0, 0.0, 0.0, 0.0, 0.0, 0.0, 0.0, 0.0, 0.0, 0.0, 0.0, 0.0, 0.0, 0.0, 0.0, 0.0, 0.0, 0.0, 0.0, 0.0, 0.0, 0.0, 0.0, 0.0, 0.0, 0.0, 0.0, 0.0, 0.0, 0.0, 0.0, 0.0, 0.0, 0.0, 0.0, 0.0, 0.0, 0.0, 0.0, 0.0, 0.0, 0.0, 0.0, 0.0, 0.0, 0.0, 0.0, 0.0, 0.0, 0.0, 0.0, 0.0, 0.0, 0.0, 0.0, 0.0, 0.0, 0.0, 0.0, 0.0, 0.0, 0.0, 0.0, 0.0, 0.0, 0.0, 0.0, 0.0, 0.0, 0.0, 0.0, 0.0, 0.0, 0.0, 0.0, 0.0, 0.0, 0.0, 0.0, 0.0, 0.0, 0.0, 0.0, 0.0, 0.0, 0.0, 0.0, 0.0, 0.0, 0.0, 0.0, 0.0, 0.0, 0.0, 0.0, 0.0, 0.0, 0.0, 0.0, 0.0, 0.0, 0.0, 0.0, 0.0, 0.0, 0.0, 0.0, 0.0, 0.0, 0.0, 0.0, 0.0, 0.0, 0.0, 0.0, 0.0, 0.0, 0.0, 0.0, 0.0, 0.0, 0.0, 0.0, 0.0, 0.0, 0.0, 0.0, 0.0, 0.0, 0.0, 0.0, 0.0, 0.0, 0.0, 0.0, 0.0, 0.0, 0.0, 0.0, 0.0, 0.0, 0.0, 0.0, 0.0, 0.0, 0.0, 0.0, 0.0, 0.0, 0.0, 0.0, 0.0, 0.0, 0.0, 0.0, 0.0, 0.0, 0.0, 0.0, 0.0, 0.0, 0.0, 0.0, 0.0, 0.0, 0.0, 0.0, 0.0, 0.0, 0.0, 0.0, 0.0, 0.0, 0.0, 0.0, 0.0, 0.0, 0.0, 0.0, 0.0, 0.0, 0.0, 0.0, 0.0, 0.0, 0.0, 0.0, 0.0, 0.0, 0.0, 0.0, 0.0, 0.0, 0.0, 0.0, 0.0, 0.0])
me_022.update()
me_022.normals_split_custom_set([tuple(v) for v in zip(*[iter([-1.0, -6.265e-07, 0.0, -1.0, -6.265e-07, 0.0, -1.0, -6.265e-07, 0.0, -1.0, -6.265e-07, 0.0, -1.0, -6.265e-07, 0.0, -1.0, -6.265e-07, 0.0, -1.0, -6.265e-07, 0.0, -1.0, -6.265e-07, 0.0, -1.0, -6.265e-07, 0.0, -1.0, -6.265e-07, 0.0, -1.0, -6.265e-07, 0.0, -1.0, -6.265e-07, 0.0, -1.0, -6.265e-07, 0.0, -1.0, -6.265e-07, 0.0, -1.0, -6.265e-07, 0.0, -1.0, -6.265e-07, 0.0, -1.0, -6.265e-07, 0.0, -1.0, -6.265e-07, 0.0, -1.0, -6.265e-07, 0.0, -1.0, -6.265e-07, 0.0, -1.0, -6.265e-07, 0.0, -1.0, -6.265e-07, 0.0, -1.0, -6.265e-07, 0.0, -1.0, -6.265e-07, 0.0, -1.0, -6.265e-07, 0.0, -1.0, -6.265e-07, 0.0, -1.0, -6.265e-07, 0.0, -1.0, -6.265e-07, 0.0, -1.0, -6.265e-07, 0.0, -1.0, -6.265e-07, 0.0, -1.0, -6.265e-07, 0.0, -1.0, -6.265e-07, 0.0, -1.0, -6.265e-07, 0.0, -1.0, -6.265e-07, 0.0, -1.0, -6.265e-07, 0.0, -1.0, -6.265e-07, 0.0, -1.0, -6.265e-07, 0.0, -1.0, -6.265e-07, 0.0, -1.0, -6.265e-07, 0.0, -1.0, -6.265e-07, 0.0, -1.0, -6.265e-07, 0.0, -1.0, -6.265e-07, 0.0, -1.0, -6.265e-07, 0.0, -1.0, -6.265e-07, 0.0, -1.0, -6.265e-07, 0.0, -1.0, -6.265e-07, 0.0, -1.0, -6.265e-07, 0.0, -1.0, -6.265e-07, 0.0, -1.0, 0.0, 0.0, -1.0, 0.0, 0.0, -1.0, 0.0, 0.0, -1.0, 0.0, 0.0, -1.0, 1.224e-05, 0.0, -1.0, 1.224e-05, 0.0, -1.0, 1.224e-05, 0.0, -1.0, 1.224e-05, 0.0, -1.0, 1.224e-05, 0.0, -1.0, 3.547e-08, 0.0, -1.0, 3.547e-08, 0.0, -1.0, 3.547e-08, 0.0, -1.0, 3.547e-08, 0.0, -1.0, 3.547e-08, 0.0, -1.0, 3.547e-08, 0.0, -1.0, 3.547e-08, 0.0, -1.0, 3.547e-08, 0.0, -1.0, 3.547e-08, 0.0, -1.0, 3.547e-08, 0.0, -1.0, 3.547e-08, 0.0, -1.0, 3.547e-08, 0.0, -1.0, 3.547e-08, 0.0, -1.0, 3.547e-08, 0.0, -1.0, 3.547e-08, 0.0, -1.0, 3.547e-08, 0.0, -1.0, 3.547e-08, 0.0, -1.0, 3.547e-08, 0.0, -1.0, 3.547e-08, 0.0, -1.0, 3.547e-08, 0.0, -1.0, 3.547e-08, 0.0, -1.0, 3.547e-08, 0.0, -1.0, 3.547e-08, 0.0, -1.0, 3.547e-08, 0.0, -1.0, 3.547e-08, 0.0, -1.0, 3.547e-08, 0.0, -1.0, 3.547e-08, 0.0, -1.0, 3.547e-08, 0.0, -1.0, 3.547e-08, 0.0, -1.0, 3.547e-08, 0.0, 0.0, 1.0, 0.0, 0.0, 1.0, 0.0, 0.0, 1.0, 0.0, 0.0, 1.0, 0.0, 1.0, -1.867e-06, 0.0, 1.0, -1.867e-06, 0.0, 1.0, -1.867e-06, 0.0, 1.0, -1.867e-06, 0.0, 1.0, -1.867e-06, 0.0, 1.0, -1.867e-06, 0.0, 1.0, -1.867e-06, 0.0, 1.0, -1.867e-06, 0.0, 1.0, -1.867e-06, 0.0, 1.0, -1.867e-06, 0.0, 1.0, -1.867e-06, 0.0, 1.0, -1.867e-06, 0.0, 1.0, -1.867e-06, 0.0, 1.0, -1.867e-06, 0.0, 1.0, -1.867e-06, 0.0, 1.0, -1.867e-06, 0.0, 1.0, -1.867e-06, 0.0, 1.0, -1.867e-06, 0.0, 1.0, -1.867e-06, 0.0, 1.0, -1.867e-06, 0.0, 1.0, -1.867e-06, 0.0, 1.0, -1.867e-06, 0.0, 1.0, -1.867e-06, 0.0, 1.0, -1.867e-06, 0.0, 1.0, -1.867e-06, 0.0, 1.0, -1.867e-06, 0.0, 1.0, -1.867e-06, 0.0, 1.0, -1.867e-06, 0.0, 1.0, -1.867e-06, 0.0, 1.0, -1.867e-06, 0.0, 1.0, -1.867e-06, 0.0, 1.0, -1.867e-06, 0.0, 1.0, -1.867e-06, 0.0, 1.0, -1.867e-06, 0.0, 1.0, -1.867e-06, 0.0, 1.0, -1.867e-06, 0.0, 1.0, -1.867e-06, 0.0, 1.0, -1.867e-06, 0.0, 1.0, -1.867e-06, 0.0, 1.0, -1.867e-06, 0.0, 1.0, -1.867e-06, 0.0, 1.0, -1.867e-06, 0.0, 1.0, -1.867e-06, 0.0, 1.0, -1.867e-06, 0.0, 1.0, -1.867e-06, 0.0, 1.0, -1.867e-06, 0.0, 1.0, -1.867e-06, 0.0, 1.0, -1.867e-06, 0.0, 1.0, 0.0, 0.0, 1.0, 0.0, 0.0, 1.0, 0.0, 0.0, 1.0, 0.0, 0.0, 1.0, 6.539e-08, 0.0, 1.0, 6.539e-08, 0.0, 1.0, 6.539e-08, 0.0, 1.0, 6.539e-08, 0.0, 1.0, 6.539e-08, 0.0, 1.0, 6.539e-08, 0.0, 1.0, 6.539e-08, 0.0, 1.0, 6.539e-08, 0.0, 1.0, 6.539e-08, 0.0, 1.0, 6.539e-08, 0.0, 1.0, 6.539e-08, 0.0, 1.0, 6.539e-08, 0.0, 1.0, 6.539e-08, 0.0, 1.0, 6.539e-08, 0.0, 1.0, 6.539e-08, 0.0, 1.0, 6.539e-08, 0.0, 1.0, 6.539e-08, 0.0, 1.0, 6.539e-08, 0.0, 1.0, 6.539e-08, 0.0, 1.0, 6.539e-08, 0.0, 1.0, 6.539e-08, 0.0, 1.0, 6.539e-08, 0.0, 1.0, 6.539e-08, 0.0, 1.0, 6.539e-08, 0.0, 1.0, 6.539e-08, 0.0, 1.0, 6.539e-08, 0.0, 1.0, 6.539e-08, 0.0, 1.0, 6.539e-08, 0.0, 1.0, 6.539e-08, 0.0, 1.0, 6.539e-08, 0.0, 1.0, 6.539e-08, 0.0, 1.0, 0.0, 0.0, 1.0, 0.0, 0.0, 1.0, 0.0, 0.0, 1.0, 0.0, 0.0, 1.0, 0.0, 0.0, 0.0, -1.0, 0.0, 0.0, -1.0, 0.0, 0.0, -1.0, 0.0, 0.0, -1.0, 0.0, 1.957e-07, 0.0, -1.0, 1.957e-07, 0.0, -1.0, 1.957e-07, 0.0, -1.0, 1.957e-07, 0.0, -1.0, 0.0, 0.0, -1.0, 0.0, 0.0, -1.0, 0.0, 0.0, -1.0, 0.0, 0.0, -1.0, 0.0, 0.0, 1.0, 0.0, 0.0, 1.0, 0.0, 0.0, 1.0, 0.0, 0.0, 1.0, 7.486e-07, -0.01999, -0.9998, 7.486e-07, -0.01999, -0.9998, 0.03504, -0.02064, -0.9992, 1.575e-06, -0.01999, -0.9998, 7.486e-07, -0.01999, -0.9998, 9.623e-07, -0.01998, -0.9998, 1.884e-06, -0.01997, -0.9998, 0.0, -0.01998, -0.9998, 1.065e-05, 0.01999, 0.9998, 1.575e-06, -0.01999, -0.9998, 0.03504, -0.02064, -0.9992, 2.071e-06, 0.6467, -0.7628, 2.071e-06, 0.6467, -0.7628, 1.898e-06, -0.01997, -0.9998, 1.884e-06, -0.01997, -0.9998, 9.623e-07, -0.01998, -0.9998, 1.205e-06, 0.9896, -0.1439, 1.208e-06, 0.9896, -0.1439, 2.071e-06, 0.6467, -0.7628, 2.071e-06, 0.6467, -0.7628, 6.06e-07, 0.9896, -0.1437, 0.0, 0.9896, -0.1435, 1.205e-06, 0.9896, -0.1439, 6.06e-07, 0.9896, -0.1437, 1.931e-07, 0.6063, -0.7952, 1.931e-07, 0.6063, -0.7952, 1.399e-06, 0.1238, -0.9923, 1.497e-06, 0.1238, -0.9923, 1.497e-06, 0.1238, -0.9923, 1.399e-06, 0.1238, -0.9923, 1.316e-06, 0.1238, -0.9923, 1.316e-06, 0.1238, -0.9923, -1.27e-06, 0.9241, -0.3821, -1.27e-06, 0.9241, -0.3821, 1.931e-07, 0.6063, -0.7952, 1.931e-07, 0.6063, -0.7952, -1.293e-06, 0.9241, -0.3821, -1.27e-06, 0.9241, -0.3821, -1.27e-06, 0.9241, -0.3821, -1.293e-06, 0.9241, -0.3821, 2.318e-06, -0.4278, -0.9039, 2.318e-06, -0.4278, -0.9039, 1.018e-06, 0.3359, -0.9419, 1.018e-06, 0.3359, -0.9419, 2.263e-06, -0.9414, -0.3374, 2.318e-06, -0.4278, -0.9039, 2.318e-06, -0.4278, -0.9039, 2.263e-06, -0.9414, -0.3374, -3.407e-06, 0.9701, 0.2426, -3.407e-06, 0.9701, 0.2426, 7.582e-07, 0.7078, -0.7064, 1.1e-06, 0.7078, -0.7064, 1.1e-06, 0.7078, -0.7064, 7.582e-07, 0.7078, -0.7064, 5.254e-07, 0.7078, -0.7064, 5.254e-07, 0.7078, -0.7064, -4.844e-06, 0.292, 0.9564, -3.407e-06, 0.9701, 0.2426, -3.407e-06, 0.9701, 0.2426, -2.674e-06, 0.292, 0.9564, -2.652e-06, 0.292, 0.9564, -2.674e-06, 0.292, 0.9564, -4.638e-07, 0.2921, 0.9564, -2.652e-06, 0.292, 0.9564, 1.395e-06, -0.1421, -0.9898, 1.756e-06, 0.5948, -0.8039, 1.756e-06, 0.5948, -0.8039, 1.395e-06, -0.1421, -0.9898, 1.103e-06, 0.9881, -0.1536, 1.756e-06, 0.5948, -0.8039, 1.756e-06, 0.5948, -0.8039, 1.103e-06, 0.9881, -0.1536, -1.702e-06, -0.9794, 0.2021, -1.259e-06, -0.8183, -0.5748, -1.166e-06, -0.8183, -0.5748, -1.702e-06, -0.9794, 0.2021, 7.952e-07, -0.2123, -0.9772, 7.563e-07, -0.2123, -0.9772, -4.768e-07, -0.2123, -0.9772, 2.556e-06, 0.5009, -0.8655, 2.556e-06, 0.5009, -0.8655, 1.992e-06, -0.2123, -0.9772, 7.563e-07, -0.2123, -0.9772, 7.952e-07, -0.2123, -0.9772, 1.787e-06, 0.9531, -0.3027, 2.556e-06, 0.5009, -0.8655, 2.556e-06, 0.5009, -0.8655, 1.787e-06, 0.9531, -0.3027, -1.906e-06, -0.9465, 0.3226, -1.481e-07, -0.7716, -0.6361, -1.619e-07, -0.7716, -0.6361, -1.906e-06, -0.9465, 0.3226, 2.145e-06, -0.001784, -1.0, -1.619e-07, -0.7716, -0.6361, -1.481e-07, -0.7716, -0.6361, 2.145e-06, -0.001782, -1.0, 2.837e-06, 0.7694, -0.6388, 2.874e-06, 0.7694, -0.6388, 2.145e-06, -0.001784, -1.0, 2.145e-06, -0.001782, -1.0, 1.474e-06, 0.7694, -0.6388, 0.0, 0.7694, -0.6388, 2.837e-06, 0.7694, -0.6388, 1.474e-06, 0.7694, -0.6388, -1.831e-06, -0.2226, 0.9749, -1.906e-06, -0.9465, 0.3226, -1.906e-06, -0.9465, 0.3226, -1.831e-06, -0.2226, 0.9749, 0.0, -0.641, -0.7675, 0.0, -1.0, 0.0, 0.0, -1.0, 0.0, 0.0, -0.641, -0.7675, 0.0, -1.0, 0.0, 0.0, -1.0, 0.0, 0.0, -0.7071, 0.7071, 0.0, -0.7071, 0.7071, 0.0, 0.0, 1.0, 0.0, -0.7071, 0.7071, 0.0, -0.7071, 0.7071, 0.0, 0.0, 1.0, 0.0, 0.1783, -0.984, 0.0, -0.641, -0.7675, 0.0, -0.641, -0.7675, 0.0, 0.1783, -0.984, 0.0, 0.0, -1.0, 0.0, -0.7071, -0.7071, 0.0, -0.7071, -0.7071, 0.0, 0.0, -1.0, 0.0, 0.0, 1.0, 0.0, -0.7071, 0.7071, 0.0, -0.7071, 0.7071, 0.0, 0.0, 1.0, 0.0, -0.7071, -0.7071, 0.0, -1.0, 0.0, 0.0, -1.0, 0.0, 0.0, -0.7071, -0.7071, 0.0, -0.7071, 0.7071, 0.0, -1.0, 0.0, 0.0, -1.0, 0.0, 0.0, -0.7071, 0.7071, 0.0, 0.0, -1.0, 0.0, -0.7071, -0.7071, 0.0, -0.7071, -0.7071, 0.0, 0.0, -1.0, 0.0, 0.0, 1.0, 0.0, -0.7071, 0.7071, 0.0, -0.7071, 0.7071, 0.0, 0.0, 1.0, 0.0, -0.7071, -0.7071, 0.0, -1.0, 0.0, 0.0, -1.0, 0.0, 0.0, -0.7071, -0.7071, 0.0, -0.7071, 0.7071, 0.0, -1.0, 0.0, 0.0, -1.0, 0.0, 0.0, -0.7071, 0.7071, 0.0, 0.0, -1.0, 0.0, -0.7071, -0.7071, 0.0, -0.7071, -0.7071, 0.0, 0.0, -1.0, 0.0, 0.0, 1.0, 0.0, -0.7071, 0.7071, 0.0, -0.7071, 0.7071, 0.0, 0.0, 1.0, 0.0, -0.7071, -0.7071, 0.0, -1.0, 0.0, 0.0, -1.0, 0.0, 0.0, -0.7071, -0.7071, 0.0, -0.7071, 0.7071, 0.0, -1.0, 0.0, 0.0, -1.0, 0.0, 0.0, -0.7071, 0.7071, 0.0, 0.0, -1.0, 0.0, -0.7071, -0.7071, 0.0, -0.7071, -0.7071, 0.0, 0.0, -1.0, 0.0, 0.0, 1.0, 0.0, -0.7071, 0.7071, 0.0, -0.7071, 0.7071, 0.0, 0.0, 1.0, 0.0, -0.7071, -0.7071, 0.0, -1.0, 0.0, 0.0, -1.0, 0.0, 0.0, -0.7071, -0.7071, 0.0, -1.0, 0.0, 0.0, -1.0, 0.0, 0.0, -1.0, 0.0, 0.0, -1.0, 0.0, 0.0, -0.7071, 0.7071, 0.0, -0.7071, 0.7071, 0.0, -1.0, 0.0, 0.0, -1.0, 0.0, 0.0, -1.0, 0.0, 0.0, -1.0, 0.0, 0.0, -1.0, 0.0, 0.0, -1.0, 0.0, 0.0, -1.0, 0.0, 0.0, -1.0, 0.0, 0.0, -1.0, 0.0, 0.0, -1.0, 0.0, 0.0, -1.0, 0.0, 0.0, -1.0, 0.0, 0.0, -1.0, 0.0, 0.0, -1.0, 0.0, 0.0, -1.0, 0.0, 0.0, -1.0, 0.0, 0.0, -1.0, 0.0, 0.0, -1.0, 0.0, 0.0, -1.0, 0.0, 0.0, -1.0, 0.0, 0.0, -1.0, 0.0, 0.0, -1.0, 0.0, 0.0, -1.0, 0.0, 0.0, -1.0, 0.0, -2.597e-07, 1.0, 0.0, -2.597e-07, 1.0, 0.0, -2.597e-07, 1.0, 0.0, -2.597e-07, 1.0, 0.0, 9.902e-08, 0.0, -1.0, 9.902e-08, 0.0, -1.0, 9.902e-08, 0.0, -1.0, 9.902e-08, 0.0, -1.0, 0.0, 0.0, -1.0, 0.0, 0.0, -1.0, 0.0, 0.0, -1.0, 0.0, 0.0, -1.0, 0.0, 0.0, -1.0, 0.0, -1.0, 0.0, 0.0, -1.0, 0.0, 0.0, -1.0, 0.0, 0.0, -1.0, 0.0, 0.0, -1.0, 0.0, -5.193e-07, 1.0, 0.0, -5.193e-07, 1.0, 0.0, -5.193e-07, 1.0, 0.0, -5.193e-07, 1.0, 0.0, -4.697e-07, -0.1845, -0.9828, -4.697e-07, -0.1845, -0.9828, -4.697e-07, -0.1845, -0.9828, -4.697e-07, -0.1845, -0.9828, 2.684e-07, -0.1589, -0.9873, 2.684e-07, -0.1589, -0.9873, 2.684e-07, -0.1589, -0.9873, 2.684e-07, -0.1589, -0.9873, -2.807e-08, -0.1589, -0.9873, -2.807e-08, -0.1589, -0.9873, -2.807e-08, -0.1589, -0.9873, -2.807e-08, -0.1589, -0.9873, -2.807e-08, -0.1589, -0.9873, -2.052e-07, 0.06463, -0.9979, -2.052e-07, 0.06463, -0.9979, -2.052e-07, 0.06463, -0.9979, -2.052e-07, 0.06463, -0.9979, -5.037e-07, 0.06463, -0.9979, -5.037e-07, 0.06463, -0.9979, -5.037e-07, 0.06463, -0.9979, -5.037e-07, 0.06463, -0.9979, -5.037e-07, 0.06463, -0.9979, -5.037e-07, 0.06463, -0.9979, 0.0, 0.1857, -0.9826, 0.0, 0.1857, -0.9826, 0.0, 0.1857, -0.9826, 0.0, 0.1857, -0.9826, 0.0, 0.1857, -0.9826, -4.618e-08, 0.1857, -0.9826, -4.618e-08, 0.1857, -0.9826, -4.618e-08, 0.1857, -0.9826, -4.618e-08, 0.1857, -0.9826, -4.618e-08, 0.1857, -0.9826, 2.717e-07, 0.2853, -0.9584, 2.717e-07, 0.2853, -0.9584, 2.717e-07, 0.2853, -0.9584, 2.717e-07, 0.2853, -0.9584, 0.0, 0.2853, -0.9584, 0.0, 0.2853, -0.9584, 0.0, 0.2853, -0.9584, 0.0, 0.2853, -0.9584, -8.051e-07, 0.3618, -0.9323, -8.051e-07, 0.3618, -0.9323, -8.051e-07, 0.3618, -0.9323, -8.051e-07, 0.3618, -0.9323, 1.928e-07, -0.1564, -0.9877, 1.928e-07, -0.1564, -0.9877, 1.928e-07, -0.1564, -0.9877, 1.928e-07, -0.1564, -0.9877, -2.81e-08, -0.04125, -0.9991, -2.81e-08, -0.04125, -0.9991, -2.81e-08, -0.04125, -0.9991, -2.81e-08, -0.04125, -0.9991, -2.81e-08, -0.04125, -0.9991])] * 3)])
me_023 = bpy.data.meshes.new('立方体.023')
me_023.from_pydata([(13.15, -10.41, -10.55), (13.15, -10.41, 10.55), (13.15, 10.41, -10.55), (13.15, 10.41, 10.55), (14.23, -10.41, -10.55), (14.23, -10.41, 10.55), (14.23, 10.41, -10.55), (14.23, 10.41, 10.55), (13.15, 1.091, -10.55), (13.15, 1.091, 10.55), (14.23, 1.091, -10.55), (14.23, 1.091, 10.55)], [], [(8, 9, 3, 2), (2, 3, 7, 6), (10, 11, 5, 4), (4, 5, 1, 0), (8, 10, 4, 0), (11, 9, 1, 5), (7, 3, 9, 11), (2, 6, 10, 8), (6, 7, 11, 10), (0, 1, 9, 8)])
_uv = me_023.uv_layers.new(name='UVマップ')
_uv.uv.foreach_set('vector', [0.375, 0.1381, 0.625, 0.1381, 0.625, 0.25, 0.375, 0.25, 0.375, 0.25, 0.625, 0.25, 0.625, 0.5, 0.375, 0.5, 0.375, 0.6119, 0.625, 0.6119, 0.625, 0.75, 0.375, 0.75, 0.375, 0.75, 0.625, 0.75, 0.625, 1.0, 0.375, 1.0, 0.125, 0.6119, 0.375, 0.6119, 0.375, 0.75, 0.125, 0.75, 0.625, 0.6119, 0.875, 0.6119, 0.875, 0.75, 0.625, 0.75, 0.625, 0.5, 0.875, 0.5, 0.875, 0.6119, 0.625, 0.6119, 0.125, 0.5, 0.375, 0.5, 0.375, 0.6119, 0.125, 0.6119, 0.375, 0.5, 0.625, 0.5, 0.625, 0.6119, 0.375, 0.6119, 0.375, 0.0, 0.625, 0.0, 0.625, 0.1381, 0.375, 0.1381])
me_023.update()

# ---- objects
ob_004 = bpy.data.objects.new('立方体.004', me_004)
ob_005 = bpy.data.objects.new('立方体.005', me_005)
ob_006 = bpy.data.objects.new('立方体.006', me_006)
ob_007 = bpy.data.objects.new('立方体.007', me_007)
ob_008 = bpy.data.objects.new('立方体.008', me_008)
ob_009 = bpy.data.objects.new('立方体.009', me_009)
ob_010 = bpy.data.objects.new('立方体.010', me_010)
ob_001 = bpy.data.objects.new('立方体.001', me_019)
ob_002 = bpy.data.objects.new('立方体.002', me_020)
ob_003 = bpy.data.objects.new('立方体.003', me_022)
ob_011 = bpy.data.objects.new('立方体.011', me_023)

# ---- transforms, parenting, visibility, modifiers, constraints
ob_004.location = (21.05, 0.0, 0.0)
ob_004.rotation_euler = (0.0, 0.0, 1.571)
ob_005.location = (-83.0, 0.0, 0.0)
ob_005.rotation_euler = (0.0, 0.0, 1.571)
ob_006.location = (13.48, 0.0, 20.99)
ob_006.rotation_euler = (0.0, 0.0, 1.571)
ob_007.location = (-69.8, 0.0, 21.02)
ob_007.rotation_euler = (0.0, 0.0, 1.571)
ob_008.location = (-48.92, 0.0, 21.02)
ob_008.rotation_euler = (0.0, 0.0, 1.571)
ob_009.location = (-28.03, 0.0, 21.02)
ob_009.rotation_euler = (0.0, 0.0, 1.571)
ob_010.location = (-7.16, 0.0, 21.02)
ob_010.rotation_euler = (0.0, 0.0, 1.571)
ob_001.location = (0.2286, 0.0, -0.06773)
ob_001.rotation_euler = (0.0, 0.0, 1.571)
ob_002.location = (-62.16, 0.0, 0.0)
ob_002.rotation_euler = (0.0, 0.0, 1.571)
ob_003.location = (-41.44, 0.0, -0.0994)
ob_003.rotation_euler = (0.0, 0.0, 4.712)
ob_011.location = (-20.6, 0.0, -0.0994)
ob_011.rotation_euler = (0.0, 0.0, 1.571)

# ---- collection membership
col_collection.objects.link(ob_004)
col_collection.objects.link(ob_005)
col_collection.objects.link(ob_006)
col_collection.objects.link(ob_007)
col_collection.objects.link(ob_008)
col_collection.objects.link(ob_009)
col_collection.objects.link(ob_010)
col_collection.objects.link(ob_001)
col_collection.objects.link(ob_002)
col_collection.objects.link(ob_003)
col_collection.objects.link(ob_011)

# ---- scene / render settings (as saved in the file)
scene.frame_start = 1; scene.frame_end = 250; scene.frame_set(0)
scene.render.engine = 'BLENDER_EEVEE_NEXT'
scene.cycles.sampling_pattern = 'TABULATED_SOBOL'
scene.view_settings.view_transform = 'Filmic'
bpy.context.view_layer.update()

# ---- added for rendering (the .blend has no active camera and no usable light): camera, sun
cam_auto = bpy.data.cameras.new('AutoCamera')
cam_auto.lens = 50.0
cam_auto.sensor_width = 36.0
cam_auto.clip_end = 2200.62
ob_auto_camera = bpy.data.objects.new('AutoCamera', cam_auto)
scene.collection.objects.link(ob_auto_camera)
ob_auto_camera.location = (94.4146, -150.228, 110.774)
ob_auto_camera.rotation_euler = (1.09748, -7.21219e-08, 0.694738)
scene.camera = ob_auto_camera
light_auto_sun = bpy.data.lights.new('AutoSun', 'SUN')
light_auto_sun.energy = 3.0
light_auto_sun.angle = 0.0523599
ob_auto_sun = bpy.data.objects.new('AutoSun', light_auto_sun)
scene.collection.objects.link(ob_auto_sun)
ob_auto_sun.rotation_euler = (0.872665, 0.174533, 0.523599)
bpy.context.view_layer.update()
